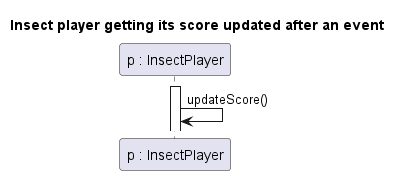

The diagram above was rendered by PlantUML. Its source (embedded in the PNG):
@startuml Insect player score

title Insect player getting its score updated after an event

participant "p : InsectPlayer" as P

activate P

P -> P : updateScore()



@enduml